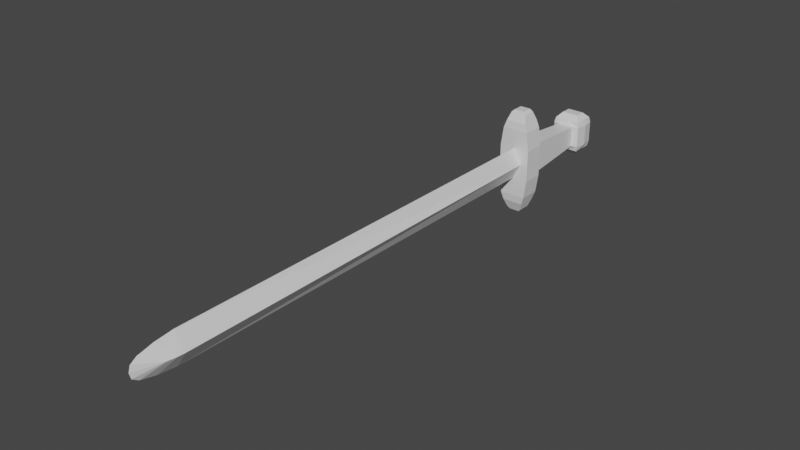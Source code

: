 # Source: sword.blend  (saved by Blender 2.82.7; exported with 4.5.12 LTS)
import bpy
from mathutils import Matrix  # noqa: F401  (used for matrix-valued properties, if any)

bpy.ops.wm.read_factory_settings(use_empty=True)
scene = bpy.context.scene
scene.name = 'Scene'

# ---- collections
col_collection = bpy.data.collections.new('Collection'); scene.collection.children.link(col_collection)

# ---- materials (node trees are filled in below, after node groups)
mat_material = bpy.data.materials.new('Material')
mat_material.alpha_threshold = 0.0
mat_material.use_transparent_shadow = False
mat_material.line_color = (0.0, 0.0, 0.0, 1.0)

# ---- material node trees
mat_material.use_nodes = True; mat_material.node_tree.nodes.clear()
_N = mat_material.node_tree.nodes; _L = mat_material.node_tree.links
n0 = _N.new('ShaderNodeOutputMaterial'); n0.name = 'Material Output'; n0.location = (300, 300)
n1 = _N.new('ShaderNodeBsdfPrincipled'); n1.name = 'Principled BSDF'; n1.location = (10, 300)
n1.distribution = 'GGX'
n1.subsurface_method = 'BURLEY'
n1.inputs[2].default_value = 0.4
n1.inputs[3].default_value = 1.45
n1.inputs[27].default_value = (0.0, 0.0, 0.0, 1.0)
n1.inputs[28].default_value = 1.0
_L.new(n1.outputs[0], n0.inputs[0])
n0.is_active_output = True

# ---- world
world_world = bpy.data.worlds.new('World'); scene.world = world_world
world_world.use_nodes = True; world_world.node_tree.nodes.clear()
_N = world_world.node_tree.nodes; _L = world_world.node_tree.links
n0 = _N.new('ShaderNodeOutputWorld'); n0.name = 'World Output'; n0.location = (300, 300)
n1 = _N.new('ShaderNodeBackground'); n1.name = 'Background'; n1.location = (10, 300)
n1.inputs[0].default_value = (0.05088, 0.05088, 0.05088, 1.0)
_L.new(n1.outputs[0], n0.inputs[0])
n0.is_active_output = True
world_world.color = (0.05088, 0.05088, 0.05088)
world_world.use_sun_shadow = False
world_world.sun_shadow_jitter_overblur = 0.0

# ---- meshes
me_cube = bpy.data.meshes.new('Cube')
me_cube.from_pydata([(0.16, 1.1, 0.4), (0.15, -0.92, 0.95), (0.15, -0.68, 0.95), (0.0, -0.7, 1.0), (0.0, -0.9, 1.0), (0.0, 1.1, 0.4), (0.16, 0.9, 0.4), (0.0, 0.9, 0.4), (0.27, 1.22, 0.0), (0.3, -1.0, 0.0), (0.3, -0.6, 0.0), (0.0, 1.25, 0.0), (0.0, -1.0, 0.0), (0.27, 0.78, 0.0), (0.3, -0.6, 0.3), (0.0, -0.6, 0.3), (0.27, 0.78, 0.2), (0.0, 0.75, 0.2), (0.2, -0.6, 0.0), (0.15, 0.75, 0.0), (0.2, -0.6, 0.3), (0.15, 0.75, 0.2), (0.27, 1.22, 0.2), (0.0, 1.25, 0.2), (0.27, 0.78, 0.2), (0.3, -1.0, 0.3), (0.3, -0.6, 0.3), (0.0, -1.0, 0.3), (0.0, 1.2, 0.3), (0.25, 1.2, 0.3), (0.25, 0.8, 0.3), (0.0, 0.8, 0.3), (0.25, 0.8, 0.3), (0.16, 1.0, 0.4), (0.0, 1.0, 0.4), (0.3, 1.0, 0.0), (0.3, 1.0, 0.2), (0.25, 1.0, 0.3), (0.0, -0.6, 0.65), (0.25, -0.6, 0.65), (0.0, -0.62, 0.8), (0.2, -0.62, 0.8), (0.25, -1.0, 0.65), (0.25, -0.6, 0.65), (0.0, -1.0, 0.65), (0.2, -0.98, 0.8), (0.2, -0.62, 0.8), (0.0, -0.98, 0.8), (0.1, -0.7, 1.0), (0.1, -0.9, 1.0), (0.15, -1.0, 0.0), (0.15, -0.6, 0.3), (0.125, -0.6, 0.65), (0.1, -0.62, 0.8), (0.125, -1.0, 0.65), (0.1, -0.98, 0.8), (0.0, -9.76, 0.11), (0.0, -9.79, 0.0), (0.0, -9.79, 0.0), (0.0, -9.64, 0.19), (0.1626, -9.3, 0.0), (0.0, -9.3, 0.0), (0.0, -9.35, 0.26), (0.0, -9.1, 0.0), (0.1951, -9.1, 0.0), (0.0, -9.0, 0.3), (0.0, -9.0, 0.0), (0.2, -9.0, 0.0)], [], [(37, 33, 6, 30), (33, 34, 7, 6), (46, 2, 1, 45), (28, 5, 0, 29), (35, 36, 24, 13), (55, 49, 4, 47), (48, 3, 4, 49), (11, 23, 22, 8), (52, 39, 14, 51), (32, 31, 17, 21, 16), (20, 18, 19, 21), (14, 10, 18, 20), (13, 16, 21, 19), (10, 26, 25, 9), (15, 20, 21, 17), (23, 28, 29, 22), (36, 37, 30, 24), (6, 7, 31, 32), (22, 29, 37, 36), (8, 22, 36, 35), (0, 5, 34, 33), (29, 0, 33, 37), (53, 41, 39, 52), (48, 2, 41, 53), (27, 54, 44), (26, 43, 42, 25), (54, 55, 47, 44), (43, 46, 45, 42), (42, 45, 55, 54), (25, 42, 54, 27), (3, 48, 53, 40), (40, 53, 52, 38), (9, 25, 27, 50), (38, 52, 51, 15), (2, 48, 49, 1), (45, 1, 49, 55), (58, 56, 57), (61, 60, 58, 57), (59, 61, 57, 56), (60, 59, 56, 58), (64, 62, 59, 60), (62, 63, 61, 59), (63, 64, 60, 61), (66, 67, 64, 63), (65, 66, 63, 62), (67, 65, 62, 64), (50, 27, 65, 67), (27, 12, 66, 65), (12, 50, 67, 66)])
_uv = me_cube.uv_layers.new(name='UVMap')
_uv.uv.foreach_set('vector', [0.5812, 0.5274, 0.625, 0.5274, 0.625, 0.5549, 0.5812, 0.5549, 0.625, 0.5274, 0.75, 0.5274, 0.75, 0.5549, 0.625, 0.5549, 0.603, 0.7057, 0.625, 0.7057, 0.625, 0.75, 0.603, 0.75, 0.5812, 0.375, 0.625, 0.375, 0.625, 0.5, 0.5812, 0.5, 0.5, 0.5274, 0.5374, 0.5274, 0.5374, 0.5549, 0.5, 0.5549, 0.603, 0.8125, 0.625, 0.8125, 0.625, 0.875, 0.603, 0.875, 0.6875, 0.7057, 0.75, 0.7057, 0.75, 0.75, 0.6875, 0.75, 0.5, 0.375, 0.5374, 0.375, 0.5374, 0.5, 0.5, 0.5, 0.6875, 0.7057, 0.625, 0.7057, 0.625, 0.7057, 0.6875, 0.7057, 0.625, 0.5549, 0.75, 0.5549, 0.75, 0.5549, 0.6875, 0.5549, 0.625, 0.5549, 0.625, 0.7057, 0.0, 0.0, 0.0, 0.0, 0.625, 0.5549, 0.0, 0.0, 0.0, 0.0, 0.0, 0.0, 0.0, 0.0, 0.0, 0.0, 0.0, 0.0, 0.0, 0.0, 0.0, 0.0, 0.5, 0.7057, 0.537, 0.7057, 0.537, 0.75, 0.5, 0.75, 0.0, 0.0, 0.625, 0.7057, 0.625, 0.5549, 0.0, 0.0, 0.5374, 0.375, 0.5812, 0.375, 0.5812, 0.5, 0.5374, 0.5, 0.5374, 0.5274, 0.5812, 0.5274, 0.5812, 0.5549, 0.5374, 0.5549, 0.625, 0.5549, 0.75, 0.5549, 0.75, 0.5549, 0.625, 0.5549, 0.5374, 0.5, 0.5812, 0.5, 0.5812, 0.5274, 0.5374, 0.5274, 0.5, 0.5, 0.5374, 0.5, 0.5374, 0.5274, 0.5, 0.5274, 0.625, 0.5, 0.75, 0.5, 0.75, 0.5274, 0.625, 0.5274, 0.5812, 0.5, 0.625, 0.5, 0.625, 0.5274, 0.5812, 0.5274, 0.6875, 0.7057, 0.625, 0.7057, 0.625, 0.7057, 0.6875, 0.7057, 0.6875, 0.7057, 0.625, 0.7057, 0.625, 0.7057, 0.6875, 0.7057, 0.537, 0.8125, 0.581, 0.8125, 0.581, 0.875, 0.537, 0.7057, 0.581, 0.7057, 0.581, 0.75, 0.537, 0.75, 0.581, 0.8125, 0.603, 0.8125, 0.603, 0.875, 0.581, 0.875, 0.581, 0.7057, 0.603, 0.7057, 0.603, 0.75, 0.581, 0.75, 0.581, 0.75, 0.603, 0.75, 0.603, 0.8125, 0.581, 0.8125, 0.537, 0.75, 0.581, 0.75, 0.581, 0.8125, 0.537, 0.8125, 0.75, 0.7057, 0.6875, 0.7057, 0.6875, 0.7057, 0.75, 0.7057, 0.75, 0.7057, 0.6875, 0.7057, 0.6875, 0.7057, 0.75, 0.7057, 0.5, 0.75, 0.537, 0.75, 0.537, 0.8125, 0.5, 0.8125, 0.75, 0.7057, 0.6875, 0.7057, 0.6875, 0.7057, 0.75, 0.7057, 0.625, 0.7057, 0.6875, 0.7057, 0.6875, 0.75, 0.625, 0.75, 0.603, 0.75, 0.625, 0.75, 0.625, 0.8125, 0.603, 0.8125, 0.5, 0.8125, 0.537, 0.875, 0.5, 0.875, 0.0, 0.0, 0.0, 0.0, 0.0, 0.0, 0.0, 0.0, 0.0, 0.0, 0.0, 0.0, 0.0, 0.0, 0.0, 0.0, 0.5, 0.8125, 0.537, 0.8125, 0.537, 0.8125, 0.5, 0.8125, 0.5, 0.8125, 0.537, 0.8125, 0.537, 0.8125, 0.5, 0.8125, 0.0, 0.0, 0.0, 0.0, 0.0, 0.0, 0.0, 0.0, 0.0, 0.0, 0.0, 0.0, 0.0, 0.0, 0.0, 0.0, 0.0, 0.0, 0.0, 0.0, 0.0, 0.0, 0.0, 0.0, 0.0, 0.0, 0.0, 0.0, 0.0, 0.0, 0.0, 0.0, 0.5, 0.8125, 0.537, 0.8125, 0.537, 0.8125, 0.5, 0.8125, 0.5, 0.8125, 0.537, 0.8125, 0.537, 0.8125, 0.5, 0.8125, 0.0, 0.0, 0.0, 0.0, 0.0, 0.0, 0.0, 0.0, 0.0, 0.0, 0.0, 0.0, 0.0, 0.0, 0.0, 0.0])
me_cube.materials.append(mat_material)
me_cube.use_remesh_preserve_volume = False
me_cube.use_remesh_preserve_attributes = False
me_cube.use_mirror_vertex_groups = False
me_cube.update()

# ---- objects
ob_cube = bpy.data.objects.new('Cube', me_cube)

# ---- transforms, parenting, visibility, modifiers, constraints
ob_cube.location = (0.0, 0.0, 0.0)
ob_cube.lock_rotations_4d = False
ob_cube.empty_display_type = 'ARROWS'
ob_cube.lineart.crease_threshold = 0.0
_m = ob_cube.modifiers.new('Mirror', 'MIRROR')
_m.use_axis = (True, False, True)

# ---- collection membership
col_collection.objects.link(ob_cube)

# ---- scene / render settings (as saved in the file)
scene.frame_start = 1; scene.frame_end = 250; scene.frame_set(1)
scene.render.engine = 'BLENDER_EEVEE_NEXT'
scene.cycles.use_denoising = False
scene.cycles.samples = 128
scene.cycles.sampling_pattern = 'TABULATED_SOBOL'
scene.cycles.use_adaptive_sampling = False
scene.cycles.use_light_tree = False
scene.view_settings.view_transform = 'Filmic'
bpy.context.view_layer.update()

# ---- added for rendering (the .blend has no active camera and no usable light): camera, sun
cam_auto = bpy.data.cameras.new('AutoCamera')
cam_auto.lens = 50.0
cam_auto.sensor_width = 36.0
cam_auto.clip_end = 1000.0
ob_auto_camera = bpy.data.objects.new('AutoCamera', cam_auto)
scene.collection.objects.link(ob_auto_camera)
ob_auto_camera.location = (10.3957, -16.7449, 8.31655)
ob_auto_camera.rotation_euler = (1.09748, -7.21219e-08, 0.694738)
scene.camera = ob_auto_camera
light_auto_sun = bpy.data.lights.new('AutoSun', 'SUN')
light_auto_sun.energy = 3.0
light_auto_sun.angle = 0.0523599
ob_auto_sun = bpy.data.objects.new('AutoSun', light_auto_sun)
scene.collection.objects.link(ob_auto_sun)
ob_auto_sun.rotation_euler = (0.872665, 0.174533, 0.523599)
bpy.context.view_layer.update()

